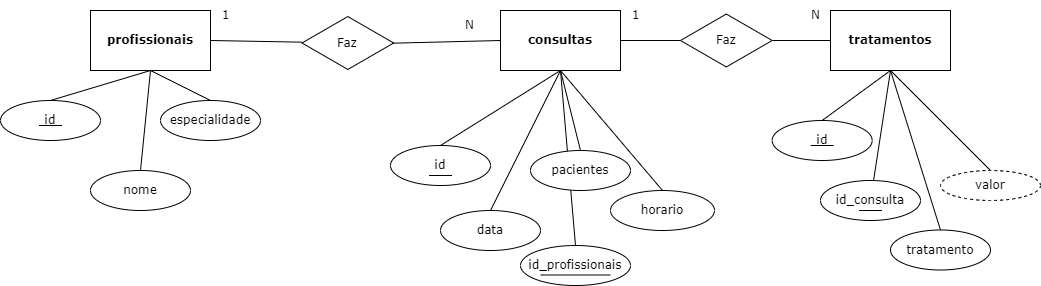

The diagram above was exported from draw.io. Its source (the exported page's mxGraphModel, read from the mxfile embedded in the PNG):
<mxGraphModel dx="2249" dy="794" grid="1" gridSize="10" guides="1" tooltips="1" connect="1" arrows="1" fold="1" page="1" pageScale="1" pageWidth="827" pageHeight="1169" math="0" shadow="0">
  <root>
    <mxCell id="0" />
    <mxCell id="1" parent="0" />
    <mxCell id="nbZxvGq7VcMzNznlgN04-4" style="rounded=0;orthogonalLoop=1;jettySize=auto;html=1;exitX=0.5;exitY=1;exitDx=0;exitDy=0;entryX=0.5;entryY=0;entryDx=0;entryDy=0;fontFamily=Verdana;endArrow=none;endFill=0;" edge="1" parent="1" source="nbZxvGq7VcMzNznlgN04-1" target="nbZxvGq7VcMzNznlgN04-2">
      <mxGeometry relative="1" as="geometry" />
    </mxCell>
    <mxCell id="nbZxvGq7VcMzNznlgN04-6" style="edgeStyle=none;rounded=0;orthogonalLoop=1;jettySize=auto;html=1;exitX=0.5;exitY=1;exitDx=0;exitDy=0;entryX=0.5;entryY=0;entryDx=0;entryDy=0;fontFamily=Verdana;endArrow=none;endFill=0;" edge="1" parent="1" source="nbZxvGq7VcMzNznlgN04-1" target="nbZxvGq7VcMzNznlgN04-5">
      <mxGeometry relative="1" as="geometry" />
    </mxCell>
    <mxCell id="nbZxvGq7VcMzNznlgN04-8" style="edgeStyle=none;rounded=0;orthogonalLoop=1;jettySize=auto;html=1;exitX=0.5;exitY=1;exitDx=0;exitDy=0;entryX=0.5;entryY=0;entryDx=0;entryDy=0;fontFamily=Verdana;endArrow=none;endFill=0;" edge="1" parent="1" source="nbZxvGq7VcMzNznlgN04-1" target="nbZxvGq7VcMzNznlgN04-7">
      <mxGeometry relative="1" as="geometry" />
    </mxCell>
    <mxCell id="nbZxvGq7VcMzNznlgN04-10" style="edgeStyle=none;rounded=0;orthogonalLoop=1;jettySize=auto;html=1;exitX=0.5;exitY=1;exitDx=0;exitDy=0;entryX=0.5;entryY=0;entryDx=0;entryDy=0;fontFamily=Verdana;endArrow=none;endFill=0;" edge="1" parent="1" source="nbZxvGq7VcMzNznlgN04-1" target="nbZxvGq7VcMzNznlgN04-9">
      <mxGeometry relative="1" as="geometry" />
    </mxCell>
    <mxCell id="nbZxvGq7VcMzNznlgN04-12" style="edgeStyle=none;rounded=0;orthogonalLoop=1;jettySize=auto;html=1;exitX=0.5;exitY=1;exitDx=0;exitDy=0;entryX=0.5;entryY=0;entryDx=0;entryDy=0;fontFamily=Verdana;endArrow=none;endFill=0;" edge="1" parent="1" source="nbZxvGq7VcMzNznlgN04-1" target="nbZxvGq7VcMzNznlgN04-11">
      <mxGeometry relative="1" as="geometry" />
    </mxCell>
    <mxCell id="nbZxvGq7VcMzNznlgN04-31" style="edgeStyle=none;rounded=0;orthogonalLoop=1;jettySize=auto;html=1;exitX=0;exitY=0.5;exitDx=0;exitDy=0;fontFamily=Verdana;fontColor=#050505;endArrow=none;endFill=0;" edge="1" parent="1" source="nbZxvGq7VcMzNznlgN04-1">
      <mxGeometry relative="1" as="geometry">
        <mxPoint x="310" y="353" as="targetPoint" />
      </mxGeometry>
    </mxCell>
    <mxCell id="nbZxvGq7VcMzNznlgN04-35" style="edgeStyle=none;rounded=0;orthogonalLoop=1;jettySize=auto;html=1;exitX=1;exitY=0.5;exitDx=0;exitDy=0;fontFamily=Verdana;fontColor=#050505;endArrow=none;endFill=0;" edge="1" parent="1" source="nbZxvGq7VcMzNznlgN04-1">
      <mxGeometry relative="1" as="geometry">
        <mxPoint x="620" y="350" as="targetPoint" />
      </mxGeometry>
    </mxCell>
    <mxCell id="nbZxvGq7VcMzNznlgN04-1" value="&lt;b&gt;&lt;font face=&quot;Verdana&quot;&gt;consultas&lt;/font&gt;&lt;/b&gt;" style="rounded=0;whiteSpace=wrap;html=1;" vertex="1" parent="1">
      <mxGeometry x="430" y="320" width="120" height="60" as="geometry" />
    </mxCell>
    <mxCell id="nbZxvGq7VcMzNznlgN04-2" value="id" style="ellipse;whiteSpace=wrap;html=1;fontFamily=Verdana;" vertex="1" parent="1">
      <mxGeometry x="320" y="455" width="100" height="40" as="geometry" />
    </mxCell>
    <mxCell id="nbZxvGq7VcMzNznlgN04-3" value="" style="line;strokeWidth=1;html=1;perimeter=backbonePerimeter;points=[];outlineConnect=0;fontFamily=Verdana;" vertex="1" parent="1">
      <mxGeometry x="358.5" y="480" width="23" height="10" as="geometry" />
    </mxCell>
    <mxCell id="nbZxvGq7VcMzNznlgN04-5" value="pacientes" style="ellipse;whiteSpace=wrap;html=1;strokeWidth=1;fontFamily=Verdana;" vertex="1" parent="1">
      <mxGeometry x="460" y="460" width="100" height="40" as="geometry" />
    </mxCell>
    <mxCell id="nbZxvGq7VcMzNznlgN04-7" value="data" style="ellipse;whiteSpace=wrap;html=1;strokeWidth=1;fontFamily=Verdana;" vertex="1" parent="1">
      <mxGeometry x="370" y="520" width="100" height="40" as="geometry" />
    </mxCell>
    <mxCell id="nbZxvGq7VcMzNznlgN04-9" value="horario" style="ellipse;whiteSpace=wrap;html=1;strokeWidth=1;fontFamily=Verdana;" vertex="1" parent="1">
      <mxGeometry x="540" y="500" width="104" height="40" as="geometry" />
    </mxCell>
    <mxCell id="nbZxvGq7VcMzNznlgN04-11" value="id_profissionais" style="ellipse;whiteSpace=wrap;html=1;strokeWidth=1;fontFamily=Verdana;" vertex="1" parent="1">
      <mxGeometry x="450" y="555" width="110" height="40" as="geometry" />
    </mxCell>
    <mxCell id="nbZxvGq7VcMzNznlgN04-18" style="edgeStyle=none;rounded=0;orthogonalLoop=1;jettySize=auto;html=1;exitX=0.5;exitY=1;exitDx=0;exitDy=0;entryX=0.5;entryY=0;entryDx=0;entryDy=0;fontFamily=Verdana;endArrow=none;endFill=0;" edge="1" parent="1" source="nbZxvGq7VcMzNznlgN04-13" target="nbZxvGq7VcMzNznlgN04-16">
      <mxGeometry relative="1" as="geometry" />
    </mxCell>
    <mxCell id="nbZxvGq7VcMzNznlgN04-20" style="edgeStyle=none;rounded=0;orthogonalLoop=1;jettySize=auto;html=1;exitX=0.5;exitY=1;exitDx=0;exitDy=0;entryX=0.5;entryY=0;entryDx=0;entryDy=0;fontFamily=Verdana;endArrow=none;endFill=0;" edge="1" parent="1" source="nbZxvGq7VcMzNznlgN04-13" target="nbZxvGq7VcMzNznlgN04-19">
      <mxGeometry relative="1" as="geometry" />
    </mxCell>
    <mxCell id="nbZxvGq7VcMzNznlgN04-24" style="edgeStyle=none;rounded=0;orthogonalLoop=1;jettySize=auto;html=1;exitX=0.5;exitY=1;exitDx=0;exitDy=0;entryX=0.5;entryY=0;entryDx=0;entryDy=0;fontFamily=Verdana;fontColor=#050505;endArrow=none;endFill=0;" edge="1" parent="1" source="nbZxvGq7VcMzNznlgN04-13" target="nbZxvGq7VcMzNznlgN04-23">
      <mxGeometry relative="1" as="geometry" />
    </mxCell>
    <mxCell id="nbZxvGq7VcMzNznlgN04-28" style="edgeStyle=none;rounded=0;orthogonalLoop=1;jettySize=auto;html=1;exitX=1;exitY=0.5;exitDx=0;exitDy=0;fontFamily=Verdana;fontColor=#050505;endArrow=none;endFill=0;" edge="1" parent="1" source="nbZxvGq7VcMzNznlgN04-13" target="nbZxvGq7VcMzNznlgN04-27">
      <mxGeometry relative="1" as="geometry" />
    </mxCell>
    <mxCell id="nbZxvGq7VcMzNznlgN04-13" value="&lt;b&gt;&lt;font face=&quot;Verdana&quot;&gt;profissionais&lt;/font&gt;&lt;/b&gt;" style="rounded=0;whiteSpace=wrap;html=1;" vertex="1" parent="1">
      <mxGeometry x="20" y="320" width="120" height="60" as="geometry" />
    </mxCell>
    <mxCell id="nbZxvGq7VcMzNznlgN04-14" value="" style="line;strokeWidth=1;html=1;perimeter=backbonePerimeter;points=[];outlineConnect=0;fontFamily=Verdana;" vertex="1" parent="1">
      <mxGeometry x="470" y="579.5" width="70" height="10" as="geometry" />
    </mxCell>
    <mxCell id="nbZxvGq7VcMzNznlgN04-16" value="id" style="ellipse;whiteSpace=wrap;html=1;fontFamily=Verdana;" vertex="1" parent="1">
      <mxGeometry x="-70" y="410" width="100" height="40" as="geometry" />
    </mxCell>
    <mxCell id="nbZxvGq7VcMzNznlgN04-17" value="" style="line;strokeWidth=1;html=1;perimeter=backbonePerimeter;points=[];outlineConnect=0;fontFamily=Verdana;" vertex="1" parent="1">
      <mxGeometry x="-31.5" y="430" width="23" height="10" as="geometry" />
    </mxCell>
    <mxCell id="nbZxvGq7VcMzNznlgN04-19" value="nome" style="ellipse;whiteSpace=wrap;html=1;strokeWidth=1;fontFamily=Verdana;" vertex="1" parent="1">
      <mxGeometry x="20" y="480" width="100" height="40" as="geometry" />
    </mxCell>
    <mxCell id="nbZxvGq7VcMzNznlgN04-23" value="especialidade" style="ellipse;whiteSpace=wrap;html=1;strokeWidth=1;fontFamily=Verdana;" vertex="1" parent="1">
      <mxGeometry x="90" y="410" width="100" height="40" as="geometry" />
    </mxCell>
    <mxCell id="nbZxvGq7VcMzNznlgN04-25" value="1" style="text;html=1;align=center;verticalAlign=middle;resizable=0;points=[];autosize=1;strokeColor=none;fillColor=none;fontFamily=Verdana;fontColor=#050505;" vertex="1" parent="1">
      <mxGeometry x="140" y="310" width="30" height="30" as="geometry" />
    </mxCell>
    <mxCell id="nbZxvGq7VcMzNznlgN04-26" value="N" style="text;html=1;align=center;verticalAlign=middle;resizable=0;points=[];autosize=1;strokeColor=none;fillColor=none;fontFamily=Verdana;fontColor=#050505;" vertex="1" parent="1">
      <mxGeometry x="384" y="320" width="30" height="30" as="geometry" />
    </mxCell>
    <mxCell id="nbZxvGq7VcMzNznlgN04-27" value="Faz" style="html=1;whiteSpace=wrap;aspect=fixed;shape=isoRectangle;labelBackgroundColor=#FFFFFF;strokeWidth=1;fontFamily=Verdana;fontColor=#050505;" vertex="1" parent="1">
      <mxGeometry x="231.5" y="325" width="91.66" height="55" as="geometry" />
    </mxCell>
    <mxCell id="nbZxvGq7VcMzNznlgN04-36" style="edgeStyle=none;rounded=0;orthogonalLoop=1;jettySize=auto;html=1;exitX=0;exitY=0.5;exitDx=0;exitDy=0;fontFamily=Verdana;fontColor=#050505;endArrow=none;endFill=0;" edge="1" parent="1" source="nbZxvGq7VcMzNznlgN04-32" target="nbZxvGq7VcMzNznlgN04-34">
      <mxGeometry relative="1" as="geometry">
        <mxPoint x="690" y="350" as="targetPoint" />
      </mxGeometry>
    </mxCell>
    <mxCell id="nbZxvGq7VcMzNznlgN04-41" style="edgeStyle=none;rounded=0;orthogonalLoop=1;jettySize=auto;html=1;exitX=0.5;exitY=1;exitDx=0;exitDy=0;entryX=0.5;entryY=0;entryDx=0;entryDy=0;fontFamily=Verdana;fontColor=#050505;endArrow=none;endFill=0;" edge="1" parent="1" source="nbZxvGq7VcMzNznlgN04-32" target="nbZxvGq7VcMzNznlgN04-39">
      <mxGeometry relative="1" as="geometry" />
    </mxCell>
    <mxCell id="nbZxvGq7VcMzNznlgN04-44" style="edgeStyle=none;rounded=0;orthogonalLoop=1;jettySize=auto;html=1;exitX=0.5;exitY=1;exitDx=0;exitDy=0;fontFamily=Verdana;fontColor=#050505;endArrow=none;endFill=0;" edge="1" parent="1" source="nbZxvGq7VcMzNznlgN04-32" target="nbZxvGq7VcMzNznlgN04-42">
      <mxGeometry relative="1" as="geometry" />
    </mxCell>
    <mxCell id="nbZxvGq7VcMzNznlgN04-46" style="edgeStyle=none;rounded=0;orthogonalLoop=1;jettySize=auto;html=1;exitX=0.5;exitY=1;exitDx=0;exitDy=0;fontFamily=Verdana;fontColor=#050505;endArrow=none;endFill=0;entryX=0.5;entryY=0;entryDx=0;entryDy=0;" edge="1" parent="1" source="nbZxvGq7VcMzNznlgN04-32" target="nbZxvGq7VcMzNznlgN04-45">
      <mxGeometry relative="1" as="geometry" />
    </mxCell>
    <mxCell id="nbZxvGq7VcMzNznlgN04-48" style="edgeStyle=none;rounded=0;orthogonalLoop=1;jettySize=auto;html=1;exitX=0.5;exitY=1;exitDx=0;exitDy=0;entryX=0.5;entryY=0;entryDx=0;entryDy=0;fontFamily=Verdana;fontColor=#050505;endArrow=none;endFill=0;" edge="1" parent="1" source="nbZxvGq7VcMzNznlgN04-32" target="nbZxvGq7VcMzNznlgN04-47">
      <mxGeometry relative="1" as="geometry" />
    </mxCell>
    <mxCell id="nbZxvGq7VcMzNznlgN04-32" value="&lt;b&gt;&lt;font face=&quot;Verdana&quot;&gt;tratamentos&lt;/font&gt;&lt;/b&gt;" style="rounded=0;whiteSpace=wrap;html=1;" vertex="1" parent="1">
      <mxGeometry x="760" y="320" width="120" height="60" as="geometry" />
    </mxCell>
    <mxCell id="nbZxvGq7VcMzNznlgN04-34" value="Faz" style="html=1;whiteSpace=wrap;aspect=fixed;shape=isoRectangle;labelBackgroundColor=#FFFFFF;strokeWidth=1;fontFamily=Verdana;fontColor=#050505;" vertex="1" parent="1">
      <mxGeometry x="610" y="322.5" width="91.66" height="55" as="geometry" />
    </mxCell>
    <mxCell id="nbZxvGq7VcMzNznlgN04-37" value="1" style="text;html=1;align=center;verticalAlign=middle;resizable=0;points=[];autosize=1;strokeColor=none;fillColor=none;fontFamily=Verdana;fontColor=#050505;" vertex="1" parent="1">
      <mxGeometry x="550" y="310" width="30" height="30" as="geometry" />
    </mxCell>
    <mxCell id="nbZxvGq7VcMzNznlgN04-38" value="N" style="text;html=1;align=center;verticalAlign=middle;resizable=0;points=[];autosize=1;strokeColor=none;fillColor=none;fontFamily=Verdana;fontColor=#050505;" vertex="1" parent="1">
      <mxGeometry x="730" y="310" width="30" height="30" as="geometry" />
    </mxCell>
    <mxCell id="nbZxvGq7VcMzNznlgN04-39" value="id" style="ellipse;whiteSpace=wrap;html=1;fontFamily=Verdana;" vertex="1" parent="1">
      <mxGeometry x="701.66" y="430" width="100" height="40" as="geometry" />
    </mxCell>
    <mxCell id="nbZxvGq7VcMzNznlgN04-40" value="" style="line;strokeWidth=1;html=1;perimeter=backbonePerimeter;points=[];outlineConnect=0;fontFamily=Verdana;" vertex="1" parent="1">
      <mxGeometry x="740.16" y="450" width="23" height="10" as="geometry" />
    </mxCell>
    <mxCell id="nbZxvGq7VcMzNznlgN04-42" value="id_consulta" style="ellipse;whiteSpace=wrap;html=1;fontFamily=Verdana;" vertex="1" parent="1">
      <mxGeometry x="750" y="490" width="100" height="40" as="geometry" />
    </mxCell>
    <mxCell id="nbZxvGq7VcMzNznlgN04-43" value="" style="line;strokeWidth=1;html=1;perimeter=backbonePerimeter;points=[];outlineConnect=0;fontFamily=Verdana;" vertex="1" parent="1">
      <mxGeometry x="788.5" y="515" width="23" height="10" as="geometry" />
    </mxCell>
    <mxCell id="nbZxvGq7VcMzNznlgN04-45" value="tratamento" style="ellipse;whiteSpace=wrap;html=1;strokeWidth=1;fontFamily=Verdana;" vertex="1" parent="1">
      <mxGeometry x="820" y="539.5" width="100" height="40" as="geometry" />
    </mxCell>
    <mxCell id="nbZxvGq7VcMzNznlgN04-47" value="valor" style="ellipse;whiteSpace=wrap;html=1;align=center;dashed=1;labelBackgroundColor=#FFFFFF;strokeWidth=1;fontFamily=Verdana;fontColor=#050505;" vertex="1" parent="1">
      <mxGeometry x="870" y="480" width="100" height="30" as="geometry" />
    </mxCell>
  </root>
</mxGraphModel>